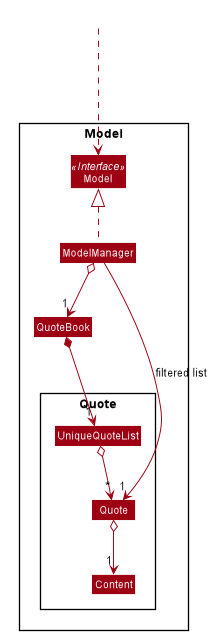

The diagram above was rendered by PlantUML. Its source (embedded in the PNG):
@startuml








skinparam BackgroundColor #FFFFFFF

skinparam Shadowing false

skinparam Class {
    FontColor #FFFFFF
    BorderThickness 1
    BorderColor #FFFFFF
    StereotypeFontColor #FFFFFF
    FontName Arial
}

skinparam Actor {
    BorderColor #000000
    Color #000000
    FontName Arial
}

skinparam Sequence {
    MessageAlign center
    BoxFontSize 15
    BoxPadding 0
    BoxFontColor #FFFFFF
    FontName Arial
}

skinparam Participant {
    FontColor #FFFFFFF
    Padding 20
}

skinparam MinClassWidth 50
skinparam ParticipantPadding 10
skinparam Shadowing false
skinparam DefaultTextAlignment center
skinparam packageStyle Rectangle

hide footbox
hide members
hide circle

skinparam arrowThickness 1.1
skinparam arrowColor #9D0012
skinparam classBackgroundColor #9D0012


Class HiddenOutside #FFFFFF

Package Model <<Rectangle>>{

Interface Model <<Interface>>
Class Model
Class ModelManager
class QuoteBook

Package Quote {
    class UniqueQuoteList
    class Quote
    class Content
}
HiddenOutside ...> Model
ModelManager o--> "1" QuoteBook
ModelManager .up.|> Model
ModelManager --> "1" Quote : filtered list

QuoteBook *-down->"1" UniqueQuoteList
UniqueQuoteList o--> "*" Quote
Quote o--> "1" Content

@enduml